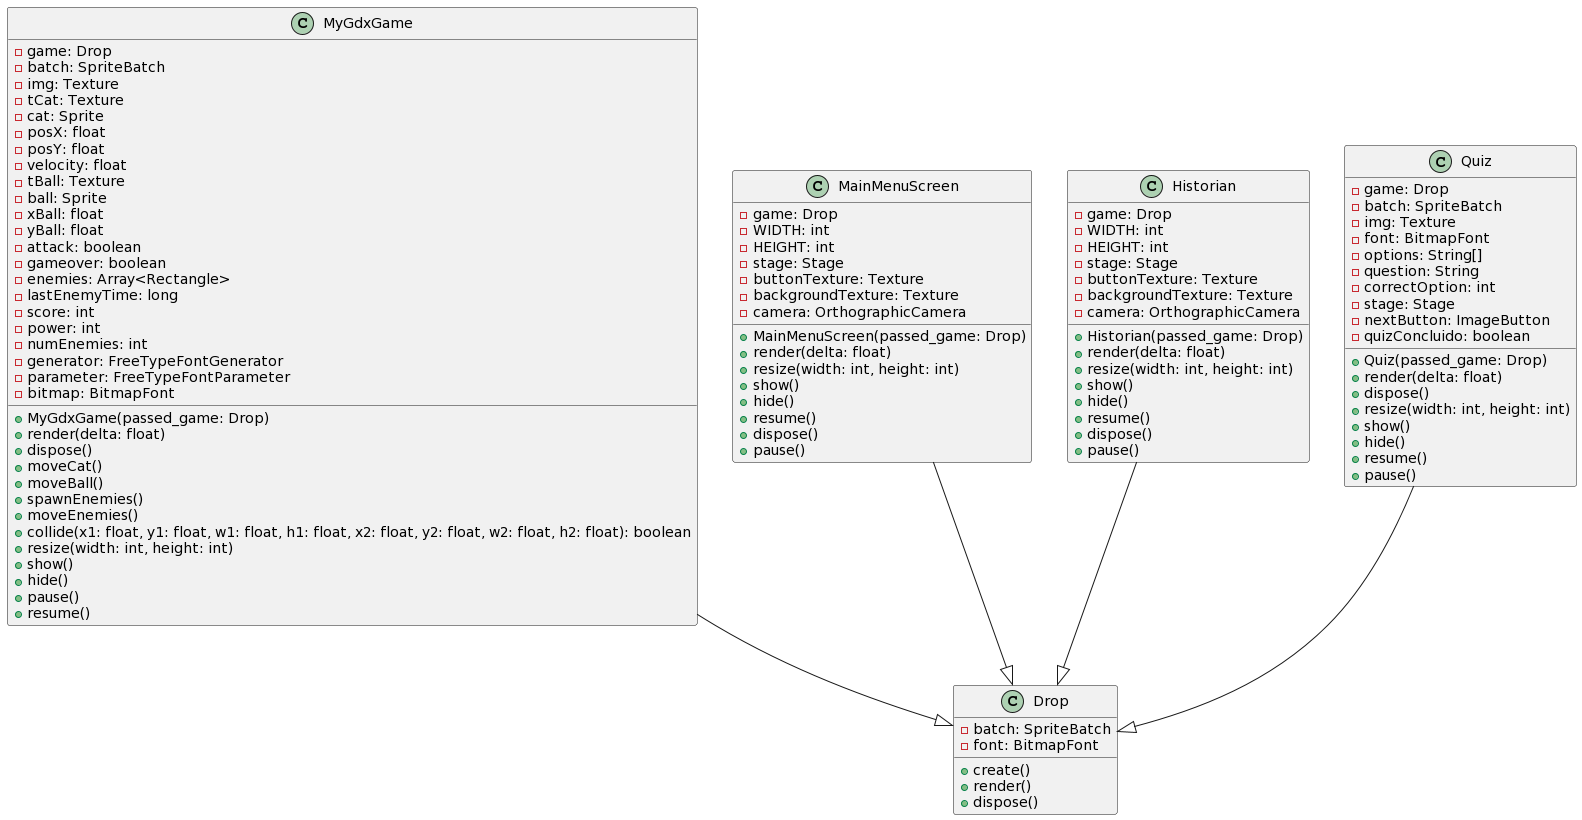

The diagram above was rendered by PlantUML. Its source (embedded in the PNG):
@startuml
class Drop {
  -batch: SpriteBatch
  -font: BitmapFont

  +create()
  +render()
  +dispose()
}

class MyGdxGame {
  -game: Drop
  -batch: SpriteBatch
  -img: Texture
  -tCat: Texture
  -cat: Sprite
  -posX: float
  -posY: float
  -velocity: float
  -tBall: Texture
  -ball: Sprite
  -xBall: float
  -yBall: float
  -attack: boolean
  -gameover: boolean
  -enemies: Array<Rectangle>
  -lastEnemyTime: long
  -score: int
  -power: int
  -numEnemies: int
  -generator: FreeTypeFontGenerator
  -parameter: FreeTypeFontParameter
  -bitmap: BitmapFont

  +MyGdxGame(passed_game: Drop)
  +render(delta: float)
  +dispose()
  +moveCat()
  +moveBall()
  +spawnEnemies()
  +moveEnemies()
  +collide(x1: float, y1: float, w1: float, h1: float, x2: float, y2: float, w2: float, h2: float): boolean
  +resize(width: int, height: int)
  +show()
  +hide()
  +pause()
  +resume()
}

class MainMenuScreen {
  -game: Drop
  -WIDTH: int
  -HEIGHT: int
  -stage: Stage
  -buttonTexture: Texture
  -backgroundTexture: Texture
  -camera: OrthographicCamera

  +MainMenuScreen(passed_game: Drop)
  +render(delta: float)
  +resize(width: int, height: int)
  +show()
  +hide()
  +resume()
  +dispose()
  +pause()
}

class Historian {
  -game: Drop
  -WIDTH: int
  -HEIGHT: int
  -stage: Stage
  -buttonTexture: Texture
  -backgroundTexture: Texture
  -camera: OrthographicCamera

  +Historian(passed_game: Drop)
  +render(delta: float)
  +resize(width: int, height: int)
  +show()
  +hide()
  +resume()
  +dispose()
  +pause()
}

class Quiz {
  -game: Drop
  -batch: SpriteBatch
  -img: Texture
  -font: BitmapFont
  -options: String[]
  -question: String
  -correctOption: int
  -stage: Stage
  -nextButton: ImageButton
  -quizConcluido: boolean

  +Quiz(passed_game: Drop)
  +render(delta: float)
  +dispose()
  +resize(width: int, height: int)
  +show()
  +hide()
  +resume()
  +pause()
}

MyGdxGame --|> Drop
MainMenuScreen --|> Drop
Historian --|> Drop
Quiz --|> Drop
@enduml